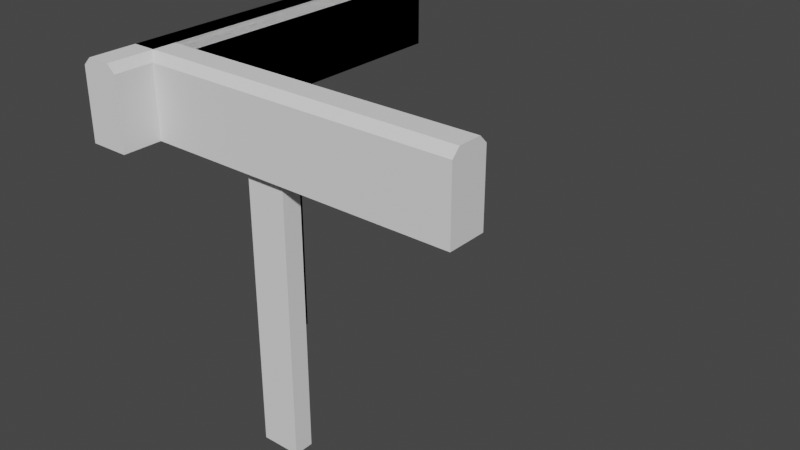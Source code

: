 # Source: block-guard.blend  (saved by Blender 2.80.75; exported with 4.5.12 LTS)
import bpy
from mathutils import Matrix  # noqa: F401  (used for matrix-valued properties, if any)

bpy.ops.wm.read_factory_settings(use_empty=True)
scene = bpy.context.scene
scene.name = 'Scene'

# ---- collections
col_collection = bpy.data.collections.new('Collection'); scene.collection.children.link(col_collection)

# ---- world
world_world = bpy.data.worlds.new('World'); scene.world = world_world
world_world.use_nodes = True; world_world.node_tree.nodes.clear()
_N = world_world.node_tree.nodes; _L = world_world.node_tree.links
n0 = _N.new('ShaderNodeOutputWorld'); n0.name = 'World Output'; n0.location = (300, 300)
n1 = _N.new('ShaderNodeBackground'); n1.name = 'Background'; n1.location = (10, 300)
n1.inputs[0].default_value = (0.05088, 0.05088, 0.05088, 1.0)
_L.new(n1.outputs[0], n0.inputs[0])
n0.is_active_output = True
world_world.color = (0.05088, 0.05088, 0.05088)
world_world.use_sun_shadow = False
world_world.sun_shadow_jitter_overblur = 0.0

# ---- meshes
me_guard_corner = bpy.data.meshes.new('guard-corner')
me_guard_corner.from_pydata([(-0.15, 0.75, 0.45), (-0.05, -0.05, 0.45), (-0.05, 0.75, 0.45), (0.75, -0.15, 0.45), (0.75, -0.05, 0.45), (-0.13, -0.15, 0.45), (-0.15, -0.13, 0.45), (-0.1359, -0.1359, 0.45), (-0.13, -0.15, 0.63), (-0.13, -0.13, 0.65), (-0.15, -0.13, 0.63), (-0.15, 0.75, 0.63), (-0.13, 0.75, 0.65), (-0.07, -0.07, 0.65), (-0.05, -0.05, 0.63), (-0.07, 0.75, 0.65), (-0.05, 0.75, 0.63), (0.75, -0.13, 0.65), (0.75, -0.15, 0.63), (0.75, -0.05, 0.63), (0.75, -0.07, 0.65), (-0.125, 0.2, -0.25), (-0.075, 0.2, -0.25), (-0.125, 0.3, -0.25), (-0.075, 0.3, -0.25), (-0.125, 0.3, 0.45), (-0.125, 0.2, 0.45), (-0.075, 0.2, 0.45), (-0.075, 0.3, 0.45), (0.2, -0.125, -0.25), (0.3, -0.125, -0.25), (0.2, -0.075, -0.25), (0.3, -0.075, -0.25), (0.2, -0.075, 0.45), (0.2, -0.125, 0.45), (0.3, -0.125, 0.45), (0.3, -0.075, 0.45)], [], [(3, 5, 7, 1, 4), (2, 16, 14, 1), (4, 1, 14, 19), (6, 10, 11, 0), (20, 13, 9, 17), (15, 12, 9, 13), (3, 4, 19, 20, 17, 18), (5, 3, 18, 8), (0, 11, 12, 15, 16, 2), (5, 6, 7), (8, 9, 10), (5, 8, 10, 6), (9, 12, 11, 10), (15, 13, 14, 16), (19, 14, 13, 20), (8, 18, 17, 9), (0, 2, 1, 7, 6), (21, 23, 24, 22), (29, 31, 32, 30), (22, 24, 28, 27), (23, 21, 26, 25), (24, 23, 25, 28), (21, 22, 27, 26), (30, 32, 36, 35), (31, 29, 34, 33), (32, 31, 33, 36), (29, 30, 35, 34)])
_uv = me_guard_corner.uv_layers.new(name='UVMap')
_uv.uv.foreach_set('vector', [0.125, 0.5, 0.125, 0.7444, 0.1604, 0.75, 0.375, 0.75, 0.375, 0.5, 0.375, 0.5, 0.575, 0.5, 0.575, 0.75, 0.375, 0.75, 0.375, 0.5, 0.375, 0.75, 0.575, 0.75, 0.575, 0.5, 0.375, 0.005556, 0.575, 0.005556, 0.575, 0.25, 0.375, 0.25, 0.675, 0.5, 0.675, 0.75, 0.825, 0.75, 0.825, 0.5, 0.675, 0.5, 0.825, 0.5, 0.825, 0.75, 0.675, 0.75, 0.375, 0.25, 0.375, 0.5, 0.575, 0.5, 0.625, 0.45, 0.625, 0.3, 0.575, 0.25, 0.375, 0.005556, 0.375, 0.25, 0.575, 0.25, 0.575, 0.005556, 0.375, 0.25, 0.575, 0.25, 0.625, 0.3, 0.625, 0.45, 0.575, 0.5, 0.375, 0.5, 0.125, 0.7444, 0.15, 0.75, 0.1604, 0.75, 0.575, 0.005556, 0.625, 0.005556, 0.575, 0.0, 0.375, 0.005556, 0.575, 0.005556, 0.575, 0.005556, 0.375, 0.005556, 0.825, 0.75, 0.825, 0.5, 0.875, 0.5, 0.875, 0.7444, 0.675, 0.5, 0.675, 0.75, 0.575, 0.75, 0.575, 0.5, 0.575, 0.5, 0.575, 0.75, 0.675, 0.75, 0.675, 0.5, 0.575, 0.005556, 0.575, 0.25, 0.625, 0.25, 0.625, 0.005556, 0.125, 0.5, 0.375, 0.5, 0.375, 0.75, 0.1604, 0.75, 0.125, 0.7444, 0.0, 0.0, 0.0, 1.0, 1.0, 1.0, 1.0, 0.0, 0.0, 0.0, 0.0, 1.0, 1.0, 1.0, 1.0, 0.0, 1.0, 0.0, 1.0, 1.0, 1.0, 1.0, 1.0, 0.0, 0.0, 1.0, 0.0, 0.0, 0.0, 0.0, 0.0, 1.0, 1.0, 1.0, 0.0, 1.0, 0.0, 1.0, 1.0, 1.0, 0.0, 0.0, 1.0, 0.0, 1.0, 0.0, 0.0, 0.0, 1.0, 0.0, 1.0, 1.0, 1.0, 1.0, 1.0, 0.0, 0.0, 1.0, 0.0, 0.0, 0.0, 0.0, 0.0, 1.0, 1.0, 1.0, 0.0, 1.0, 0.0, 1.0, 1.0, 1.0, 0.0, 0.0, 1.0, 0.0, 1.0, 0.0, 0.0, 0.0])
me_guard_corner.use_remesh_preserve_volume = False
me_guard_corner.use_remesh_preserve_attributes = False
me_guard_corner.use_mirror_vertex_groups = False
me_guard_corner.update()
me_guard = bpy.data.meshes.new('guard')
me_guard.from_pydata([(-0.15, 0.75, 0.45), (-0.05, 0.75, 0.45), (-0.15, 0.75, 0.63), (-0.13, 0.75, 0.65), (-0.07, 0.75, 0.65), (-0.05, 0.75, 0.63), (-0.125, 0.2, -0.25), (-0.075, 0.2, -0.25), (-0.125, 0.3, -0.25), (-0.075, 0.3, -0.25), (-0.125, 0.3, 0.45), (-0.125, 0.2, 0.45), (-0.075, 0.2, 0.45), (-0.075, 0.3, 0.45), (-0.05, -0.25, 0.63), (-0.07, -0.25, 0.65), (-0.13, -0.25, 0.65), (-0.15, -0.25, 0.63), (-0.05, -0.25, 0.45), (-0.15, -0.25, 0.45)], [], [(0, 2, 3, 4, 5, 1), (4, 15, 14, 5), (3, 16, 15, 4), (6, 8, 9, 7), (1, 18, 19, 0), (7, 9, 13, 12), (8, 6, 11, 10), (9, 8, 10, 13), (6, 7, 12, 11), (2, 17, 16, 3), (0, 19, 17, 2), (19, 18, 14, 15, 16, 17), (5, 14, 18, 1)])
_uv = me_guard.uv_layers.new(name='UVMap')
_uv.uv.foreach_set('vector', [0.375, 0.25, 0.575, 0.25, 0.625, 0.3, 0.625, 0.45, 0.575, 0.5, 0.375, 0.5, 0.625, 0.45, 0.625, 0.45, 0.575, 0.5, 0.575, 0.5, 0.625, 0.3, 0.625, 0.3, 0.625, 0.45, 0.625, 0.45, 0.0, 0.0, 0.0, 1.0, 1.0, 1.0, 1.0, 0.0, 0.375, 0.5, 0.375, 0.5, 0.375, 0.25, 0.375, 0.25, 1.0, 0.0, 1.0, 1.0, 1.0, 1.0, 1.0, 0.0, 0.0, 1.0, 0.0, 0.0, 0.0, 0.0, 0.0, 1.0, 1.0, 1.0, 0.0, 1.0, 0.0, 1.0, 1.0, 1.0, 0.0, 0.0, 1.0, 0.0, 1.0, 0.0, 0.0, 0.0, 0.575, 0.25, 0.575, 0.25, 0.625, 0.3, 0.625, 0.3, 0.375, 0.25, 0.375, 0.25, 0.575, 0.25, 0.575, 0.25, 0.375, 0.25, 0.375, 0.5, 0.575, 0.5, 0.625, 0.45, 0.625, 0.3, 0.575, 0.25, 0.575, 0.5, 0.575, 0.5, 0.375, 0.5, 0.375, 0.5])
me_guard.use_remesh_preserve_volume = False
me_guard.use_remesh_preserve_attributes = False
me_guard.use_mirror_vertex_groups = False
me_guard.update()

# ---- objects
ob_guard_corner = bpy.data.objects.new('guard-corner', me_guard_corner)
ob_guard = bpy.data.objects.new('guard', me_guard)

# ---- transforms, parenting, visibility, modifiers, constraints
ob_guard_corner.location = (0.0, 0.0, 0.0)
ob_guard_corner.lineart.crease_threshold = 0.0
ob_guard.location = (0.0, 0.0, 0.0)
ob_guard.lineart.crease_threshold = 0.0

# ---- collection membership
col_collection.objects.link(ob_guard_corner)
col_collection.objects.link(ob_guard)

# ---- scene / render settings (as saved in the file)
scene.frame_start = 1; scene.frame_end = 250; scene.frame_set(1)
scene.render.engine = 'BLENDER_EEVEE_NEXT'
scene.cycles.use_denoising = False
scene.cycles.samples = 128
scene.cycles.sampling_pattern = 'TABULATED_SOBOL'
scene.cycles.use_adaptive_sampling = False
scene.cycles.use_light_tree = False
scene.view_settings.view_transform = 'Filmic'
bpy.context.view_layer.update()

# ---- added for rendering (the .blend has no active camera and no usable light): camera, sun
cam_auto = bpy.data.cameras.new('AutoCamera')
cam_auto.lens = 50.0
cam_auto.sensor_width = 36.0
cam_auto.clip_end = 1000.0
ob_auto_camera = bpy.data.objects.new('AutoCamera', cam_auto)
scene.collection.objects.link(ob_auto_camera)
ob_auto_camera.location = (1.79761, -1.54713, 1.39809)
ob_auto_camera.rotation_euler = (1.09748, -7.21219e-08, 0.694738)
scene.camera = ob_auto_camera
light_auto_sun = bpy.data.lights.new('AutoSun', 'SUN')
light_auto_sun.energy = 3.0
light_auto_sun.angle = 0.0523599
ob_auto_sun = bpy.data.objects.new('AutoSun', light_auto_sun)
scene.collection.objects.link(ob_auto_sun)
ob_auto_sun.rotation_euler = (0.872665, 0.174533, 0.523599)
bpy.context.view_layer.update()

